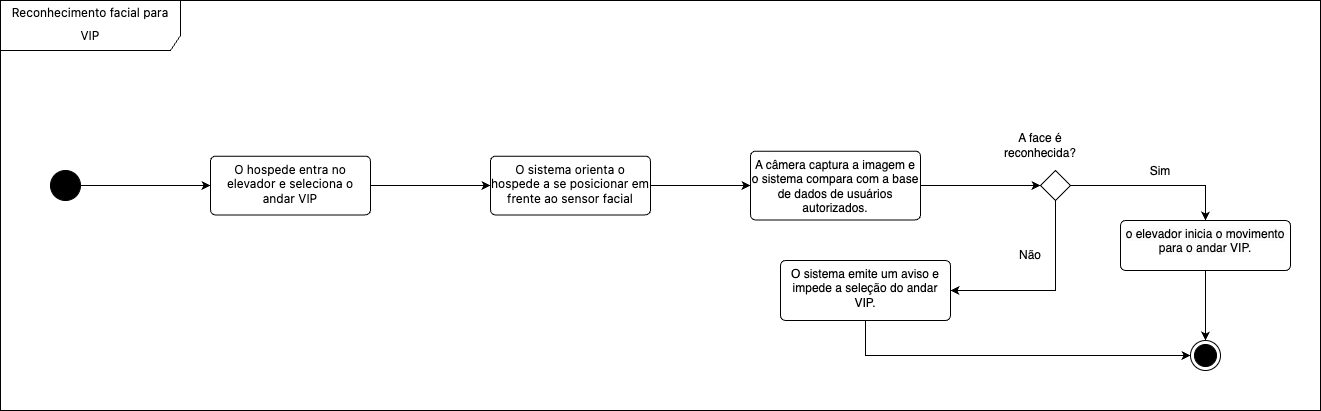

The diagram above was exported from draw.io. Its source (the exported page's mxGraphModel, read from the mxfile embedded in the PNG):
<mxGraphModel dx="2608" dy="495" grid="1" gridSize="10" guides="1" tooltips="1" connect="1" arrows="1" fold="1" page="1" pageScale="1" pageWidth="827" pageHeight="1169" math="0" shadow="0">
  <root>
    <mxCell id="0" />
    <mxCell id="1" parent="0" />
    <mxCell id="Yecn5LAbbYpUecrqSrAr-1" value="&lt;h2 style=&quot;box-sizing: border-box; margin-top: var(--base-size-24); margin-bottom: var(--base-size-16); line-height: 1.25; padding-bottom: 0.3em; border-bottom: 1px solid var(--borderColor-muted, var(--color-border-muted)); font-family: -apple-system, &amp;quot;system-ui&amp;quot;, &amp;quot;Segoe UI&amp;quot;, &amp;quot;Noto Sans&amp;quot;, Helvetica, Arial, sans-serif, &amp;quot;Apple Color Emoji&amp;quot;, &amp;quot;Segoe UI Emoji&amp;quot;;&quot; class=&quot;heading-element&quot;&gt;&lt;span style=&quot;font-size: 12px; font-weight: 400; background-color: rgb(255, 255, 255);&quot;&gt;Reconhecimento facial para VIP&lt;/span&gt;&lt;/h2&gt;" style="shape=umlFrame;whiteSpace=wrap;html=1;pointerEvents=0;recursiveResize=0;container=1;collapsible=0;width=180;height=50;align=center;" vertex="1" parent="1">
      <mxGeometry x="-1120" y="110" width="1320" height="410" as="geometry" />
    </mxCell>
    <mxCell id="Yecn5LAbbYpUecrqSrAr-4" style="edgeStyle=orthogonalEdgeStyle;rounded=0;orthogonalLoop=1;jettySize=auto;html=1;exitX=1;exitY=0.5;exitDx=0;exitDy=0;" edge="1" parent="Yecn5LAbbYpUecrqSrAr-1" source="Yecn5LAbbYpUecrqSrAr-2" target="Yecn5LAbbYpUecrqSrAr-3">
      <mxGeometry relative="1" as="geometry" />
    </mxCell>
    <mxCell id="Yecn5LAbbYpUecrqSrAr-2" value="" style="ellipse;fillColor=strokeColor;html=1;" vertex="1" parent="Yecn5LAbbYpUecrqSrAr-1">
      <mxGeometry x="50" y="170" width="30" height="30" as="geometry" />
    </mxCell>
    <mxCell id="Yecn5LAbbYpUecrqSrAr-39" style="edgeStyle=orthogonalEdgeStyle;rounded=0;orthogonalLoop=1;jettySize=auto;html=1;exitX=1;exitY=0.5;exitDx=0;exitDy=0;entryX=0;entryY=0.5;entryDx=0;entryDy=0;" edge="1" parent="Yecn5LAbbYpUecrqSrAr-1" source="Yecn5LAbbYpUecrqSrAr-3" target="Yecn5LAbbYpUecrqSrAr-38">
      <mxGeometry relative="1" as="geometry" />
    </mxCell>
    <mxCell id="Yecn5LAbbYpUecrqSrAr-3" value="&lt;span style=&quot;font-family: -apple-system, &amp;quot;system-ui&amp;quot;, &amp;quot;Segoe UI&amp;quot;, &amp;quot;Noto Sans&amp;quot;, Helvetica, Arial, sans-serif, &amp;quot;Apple Color Emoji&amp;quot;, &amp;quot;Segoe UI Emoji&amp;quot;; text-align: start; background-color: rgb(255, 255, 255);&quot;&gt;&lt;font&gt;O hospede entra no elevador e seleciona o andar VIP&lt;/font&gt;&lt;/span&gt;" style="html=1;align=center;verticalAlign=top;rounded=1;absoluteArcSize=1;arcSize=10;dashed=0;whiteSpace=wrap;" vertex="1" parent="Yecn5LAbbYpUecrqSrAr-1">
      <mxGeometry x="210" y="155.63" width="160" height="58.75" as="geometry" />
    </mxCell>
    <mxCell id="Yecn5LAbbYpUecrqSrAr-19" value="" style="ellipse;html=1;shape=endState;fillColor=strokeColor;" vertex="1" parent="Yecn5LAbbYpUecrqSrAr-1">
      <mxGeometry x="1190" y="340" width="30" height="30" as="geometry" />
    </mxCell>
    <mxCell id="Yecn5LAbbYpUecrqSrAr-42" style="edgeStyle=orthogonalEdgeStyle;rounded=0;orthogonalLoop=1;jettySize=auto;html=1;exitX=1;exitY=0.5;exitDx=0;exitDy=0;" edge="1" parent="Yecn5LAbbYpUecrqSrAr-1" source="Yecn5LAbbYpUecrqSrAr-38" target="Yecn5LAbbYpUecrqSrAr-41">
      <mxGeometry relative="1" as="geometry" />
    </mxCell>
    <mxCell id="Yecn5LAbbYpUecrqSrAr-38" value="&lt;span style=&quot;font-family: -apple-system, &amp;quot;system-ui&amp;quot;, &amp;quot;Segoe UI&amp;quot;, &amp;quot;Noto Sans&amp;quot;, Helvetica, Arial, sans-serif, &amp;quot;Apple Color Emoji&amp;quot;, &amp;quot;Segoe UI Emoji&amp;quot;; text-align: start; background-color: rgb(255, 255, 255);&quot;&gt;&lt;font&gt;O sistema orienta o hospede a se posicionar em frente ao sensor facial&lt;/font&gt;&lt;/span&gt;" style="html=1;align=center;verticalAlign=top;rounded=1;absoluteArcSize=1;arcSize=10;dashed=0;whiteSpace=wrap;" vertex="1" parent="Yecn5LAbbYpUecrqSrAr-1">
      <mxGeometry x="490" y="155.63" width="160" height="58.75" as="geometry" />
    </mxCell>
    <mxCell id="Yecn5LAbbYpUecrqSrAr-44" style="edgeStyle=orthogonalEdgeStyle;rounded=0;orthogonalLoop=1;jettySize=auto;html=1;exitX=1;exitY=0.5;exitDx=0;exitDy=0;entryX=0;entryY=0.5;entryDx=0;entryDy=0;" edge="1" parent="Yecn5LAbbYpUecrqSrAr-1" source="Yecn5LAbbYpUecrqSrAr-41" target="Yecn5LAbbYpUecrqSrAr-43">
      <mxGeometry relative="1" as="geometry" />
    </mxCell>
    <mxCell id="Yecn5LAbbYpUecrqSrAr-41" value="&lt;span style=&quot;text-align: left;&quot;&gt;A câmera captura a imagem e o sistema compara com a base de dados de usuários autorizados.&lt;/span&gt;" style="html=1;align=center;verticalAlign=top;rounded=1;absoluteArcSize=1;arcSize=10;dashed=0;whiteSpace=wrap;" vertex="1" parent="Yecn5LAbbYpUecrqSrAr-1">
      <mxGeometry x="750" y="150.63" width="170" height="68.75" as="geometry" />
    </mxCell>
    <mxCell id="Yecn5LAbbYpUecrqSrAr-48" style="edgeStyle=orthogonalEdgeStyle;rounded=0;orthogonalLoop=1;jettySize=auto;html=1;exitX=1;exitY=0.5;exitDx=0;exitDy=0;" edge="1" parent="Yecn5LAbbYpUecrqSrAr-1" source="Yecn5LAbbYpUecrqSrAr-43" target="Yecn5LAbbYpUecrqSrAr-47">
      <mxGeometry relative="1" as="geometry" />
    </mxCell>
    <mxCell id="Yecn5LAbbYpUecrqSrAr-52" style="edgeStyle=orthogonalEdgeStyle;rounded=0;orthogonalLoop=1;jettySize=auto;html=1;exitX=0.5;exitY=1;exitDx=0;exitDy=0;entryX=1;entryY=0.5;entryDx=0;entryDy=0;" edge="1" parent="Yecn5LAbbYpUecrqSrAr-1" source="Yecn5LAbbYpUecrqSrAr-43" target="Yecn5LAbbYpUecrqSrAr-51">
      <mxGeometry relative="1" as="geometry" />
    </mxCell>
    <mxCell id="Yecn5LAbbYpUecrqSrAr-43" value="" style="rhombus;" vertex="1" parent="Yecn5LAbbYpUecrqSrAr-1">
      <mxGeometry x="1040" y="170" width="30" height="30" as="geometry" />
    </mxCell>
    <mxCell id="Yecn5LAbbYpUecrqSrAr-45" value="A face é reconhecida?" style="text;html=1;align=center;verticalAlign=middle;whiteSpace=wrap;rounded=0;" vertex="1" parent="Yecn5LAbbYpUecrqSrAr-1">
      <mxGeometry x="1010" y="130" width="60" height="30" as="geometry" />
    </mxCell>
    <mxCell id="Yecn5LAbbYpUecrqSrAr-49" style="edgeStyle=orthogonalEdgeStyle;rounded=0;orthogonalLoop=1;jettySize=auto;html=1;exitX=0.5;exitY=1;exitDx=0;exitDy=0;entryX=0.5;entryY=0;entryDx=0;entryDy=0;" edge="1" parent="Yecn5LAbbYpUecrqSrAr-1" source="Yecn5LAbbYpUecrqSrAr-47" target="Yecn5LAbbYpUecrqSrAr-19">
      <mxGeometry relative="1" as="geometry" />
    </mxCell>
    <mxCell id="Yecn5LAbbYpUecrqSrAr-47" value="&lt;meta charset=&quot;utf-8&quot;&gt;&lt;span style=&quot;color: rgb(0, 0, 0); font-family: Helvetica; font-size: 12px; font-style: normal; font-variant-ligatures: normal; font-variant-caps: normal; font-weight: 400; letter-spacing: normal; orphans: 2; text-align: left; text-indent: 0px; text-transform: none; widows: 2; word-spacing: 0px; -webkit-text-stroke-width: 0px; white-space: normal; background-color: rgb(251, 251, 251); text-decoration-thickness: initial; text-decoration-style: initial; text-decoration-color: initial; display: inline !important; float: none;&quot;&gt;o elevador inicia o movimento para o andar VIP.&lt;/span&gt;" style="html=1;align=center;verticalAlign=top;rounded=1;absoluteArcSize=1;arcSize=10;dashed=0;whiteSpace=wrap;" vertex="1" parent="Yecn5LAbbYpUecrqSrAr-1">
      <mxGeometry x="1120" y="220" width="170" height="50" as="geometry" />
    </mxCell>
    <mxCell id="Yecn5LAbbYpUecrqSrAr-50" value="Sim" style="text;html=1;align=center;verticalAlign=middle;whiteSpace=wrap;rounded=0;" vertex="1" parent="Yecn5LAbbYpUecrqSrAr-1">
      <mxGeometry x="1130" y="155.63" width="60" height="30" as="geometry" />
    </mxCell>
    <mxCell id="Yecn5LAbbYpUecrqSrAr-54" style="edgeStyle=orthogonalEdgeStyle;rounded=0;orthogonalLoop=1;jettySize=auto;html=1;exitX=0.5;exitY=1;exitDx=0;exitDy=0;entryX=0;entryY=0.5;entryDx=0;entryDy=0;" edge="1" parent="Yecn5LAbbYpUecrqSrAr-1" source="Yecn5LAbbYpUecrqSrAr-51" target="Yecn5LAbbYpUecrqSrAr-19">
      <mxGeometry relative="1" as="geometry" />
    </mxCell>
    <mxCell id="Yecn5LAbbYpUecrqSrAr-51" value="&lt;span style=&quot;text-align: left;&quot;&gt;O&amp;nbsp;&lt;/span&gt;&lt;span style=&quot;background-color: initial;&quot;&gt;sistema emite um aviso e impede a seleção do andar VIP.&lt;/span&gt;" style="html=1;align=center;verticalAlign=top;rounded=1;absoluteArcSize=1;arcSize=10;dashed=0;whiteSpace=wrap;" vertex="1" parent="Yecn5LAbbYpUecrqSrAr-1">
      <mxGeometry x="780" y="260" width="170" height="60" as="geometry" />
    </mxCell>
    <mxCell id="Yecn5LAbbYpUecrqSrAr-53" value="Não" style="text;html=1;align=center;verticalAlign=middle;whiteSpace=wrap;rounded=0;" vertex="1" parent="Yecn5LAbbYpUecrqSrAr-1">
      <mxGeometry x="1000" y="240" width="60" height="30" as="geometry" />
    </mxCell>
  </root>
</mxGraphModel>